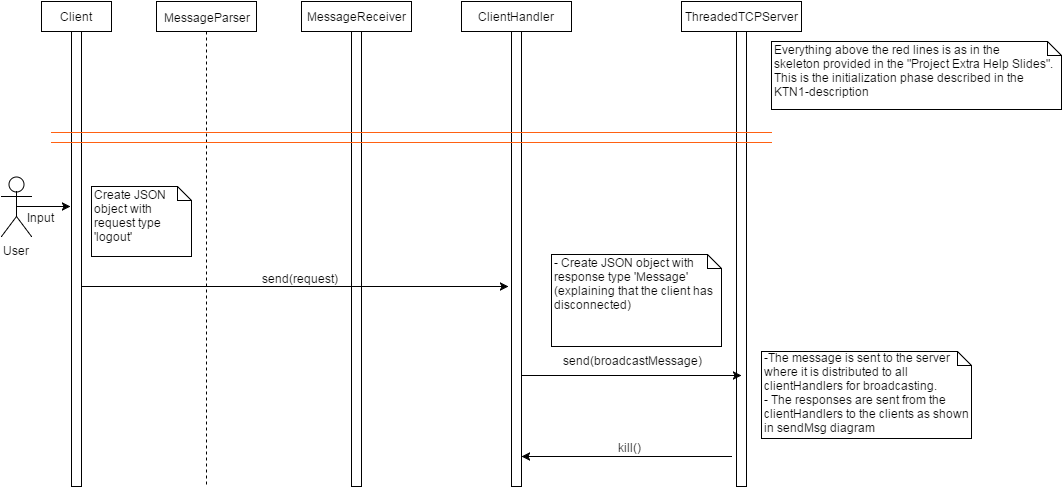

The diagram above was exported from draw.io. Its source (the exported page's mxGraphModel, read from the mxfile embedded in the PNG):
<mxGraphModel dx="1434" dy="780" grid="1" gridSize="10" guides="1" tooltips="1" connect="1" arrows="1" fold="1" page="1" pageScale="1" pageWidth="1000" pageHeight="1169" background="#ffffff" math="0">
  <root>
    <mxCell id="0" />
    <mxCell id="1" parent="0" />
    <mxCell id="2" value="Client" style="html=1;" parent="1" vertex="1">
      <mxGeometry x="110" y="35" width="70" height="30" as="geometry" />
    </mxCell>
    <mxCell id="3043a884abb3cfad-3" value="MessageReceiver" style="html=1;" parent="1" vertex="1">
      <mxGeometry x="370" y="35" width="110" height="30" as="geometry" />
    </mxCell>
    <mxCell id="3043a884abb3cfad-4" value="ClientHandler" style="html=1;" parent="1" vertex="1">
      <mxGeometry x="530" y="35" width="110" height="30" as="geometry" />
    </mxCell>
    <mxCell id="3043a884abb3cfad-5" value="ThreadedTCPServer" style="html=1;" parent="1" vertex="1">
      <mxGeometry x="750" y="35" width="120" height="30" as="geometry" />
    </mxCell>
    <mxCell id="3043a884abb3cfad-6" value="MessageParser" style="shape=umlLifeline;perimeter=lifelinePerimeter;whiteSpace=wrap;html=1;container=1;collapsible=0;recursiveResize=0;outlineConnect=0;size=30;" parent="1" vertex="1">
      <mxGeometry x="225" y="35" width="100" height="485" as="geometry" />
    </mxCell>
    <mxCell id="3043a884abb3cfad-7" value="" style="html=1;points=[];perimeter=orthogonalPerimeter;" parent="1" vertex="1">
      <mxGeometry x="140" y="65" width="10" height="455" as="geometry" />
    </mxCell>
    <mxCell id="3043a884abb3cfad-8" value="" style="html=1;points=[];perimeter=orthogonalPerimeter;" parent="1" vertex="1">
      <mxGeometry x="420" y="65" width="10" height="455" as="geometry" />
    </mxCell>
    <mxCell id="3043a884abb3cfad-9" value="" style="html=1;points=[];perimeter=orthogonalPerimeter;" parent="1" vertex="1">
      <mxGeometry x="580" y="65" width="10" height="455" as="geometry" />
    </mxCell>
    <mxCell id="3043a884abb3cfad-10" value="" style="html=1;points=[];perimeter=orthogonalPerimeter;" parent="1" vertex="1">
      <mxGeometry x="805" y="65" width="10" height="455" as="geometry" />
    </mxCell>
    <mxCell id="3043a884abb3cfad-11" value="" style="line;html=1;strokeWidth=1;fillColor=none;align=left;verticalAlign=middle;spacingTop=-1;spacingLeft=3;spacingRight=3;rotatable=0;labelPosition=right;points=[];portConstraint=eastwest;strokeColor=#FF6112;" parent="1" vertex="1">
      <mxGeometry x="120" y="162" width="720" height="8" as="geometry" />
    </mxCell>
    <mxCell id="3043a884abb3cfad-12" value="" style="line;html=1;strokeWidth=1;fillColor=none;align=left;verticalAlign=middle;spacingTop=-1;spacingLeft=3;spacingRight=3;rotatable=0;labelPosition=right;points=[];portConstraint=eastwest;strokeColor=#FF6112;" parent="1" vertex="1">
      <mxGeometry x="120" y="172" width="720" height="8" as="geometry" />
    </mxCell>
    <mxCell id="3043a884abb3cfad-13" value="Everything above the red lines is as in the&amp;nbsp;&lt;div&gt;skeleton&amp;nbsp;&lt;span style=&quot;line-height: 1.2&quot;&gt;provided in the &quot;Project Extra Help Slides&quot;.&lt;/span&gt;&lt;div&gt;&lt;div&gt;This is the initialization phase described in the KTN1-description&lt;/div&gt;&lt;/div&gt;&lt;/div&gt;" style="shape=note;whiteSpace=wrap;html=1;size=14;verticalAlign=top;align=left;spacingTop=-6;strokeColor=#000000;" parent="1" vertex="1">
      <mxGeometry x="840" y="75" width="290" height="68" as="geometry" />
    </mxCell>
    <mxCell id="3043a884abb3cfad-16" style="edgeStyle=orthogonalEdgeStyle;rounded=0;html=1;exitX=0.5;exitY=0.5;exitPerimeter=0;jettySize=auto;orthogonalLoop=1;" parent="1" source="3043a884abb3cfad-14" edge="1">
      <mxGeometry relative="1" as="geometry">
        <mxPoint x="139" y="240" as="targetPoint" />
        <Array as="points">
          <mxPoint x="139" y="240" />
        </Array>
      </mxGeometry>
    </mxCell>
    <mxCell id="3043a884abb3cfad-17" value="Input" style="text;html=1;resizable=0;points=[];;align=center;verticalAlign=middle;labelBackgroundColor=#ffffff;" parent="3043a884abb3cfad-16" vertex="1" connectable="0">
      <mxGeometry x="0.3091" y="-3" relative="1" as="geometry">
        <mxPoint x="-11" y="7" as="offset" />
      </mxGeometry>
    </mxCell>
    <mxCell id="3043a884abb3cfad-14" value="User" style="shape=umlActor;verticalLabelPosition=bottom;labelBackgroundColor=#ffffff;verticalAlign=top;html=1;strokeColor=#000000;" parent="1" vertex="1">
      <mxGeometry x="70" y="210" width="30" height="60" as="geometry" />
    </mxCell>
    <mxCell id="3043a884abb3cfad-18" value="Create JSON&lt;br&gt;object with request type&lt;br&gt;'logout'" style="shape=note;whiteSpace=wrap;html=1;size=14;verticalAlign=top;align=left;spacingTop=-6;strokeColor=#000000;" parent="1" vertex="1">
      <mxGeometry x="160" y="220" width="100" height="70" as="geometry" />
    </mxCell>
    <mxCell id="3043a884abb3cfad-20" style="edgeStyle=orthogonalEdgeStyle;rounded=0;html=1;exitX=0.5;exitY=1;jettySize=auto;orthogonalLoop=1;" parent="1" source="3043a884abb3cfad-18" target="3043a884abb3cfad-18" edge="1">
      <mxGeometry relative="1" as="geometry">
        <Array as="points" />
      </mxGeometry>
    </mxCell>
    <mxCell id="3043a884abb3cfad-23" value="" style="endArrow=classic;html=1;entryX=-0.3;entryY=0.341;entryPerimeter=0;" parent="1" edge="1">
      <mxGeometry width="50" height="50" relative="1" as="geometry">
        <mxPoint x="150" y="320" as="sourcePoint" />
        <mxPoint x="577" y="320" as="targetPoint" />
      </mxGeometry>
    </mxCell>
    <mxCell id="3043a884abb3cfad-24" value="send(request)" style="text;html=1;resizable=0;points=[];autosize=1;align=left;verticalAlign=top;spacingTop=-4;" parent="1" vertex="1">
      <mxGeometry x="329" y="303" width="90" height="20" as="geometry" />
    </mxCell>
    <mxCell id="3043a884abb3cfad-25" value="- Create JSON object with response type 'Message'&amp;nbsp;&lt;br&gt;(explaining that the client has disconnected)" style="shape=note;whiteSpace=wrap;html=1;size=14;verticalAlign=top;align=left;spacingTop=-6;strokeColor=#000000;" parent="1" vertex="1">
      <mxGeometry x="620" y="288" width="170" height="92" as="geometry" />
    </mxCell>
    <mxCell id="3043a884abb3cfad-47" value="" style="endArrow=classic;html=1;exitX=1.1;exitY=0.482;exitPerimeter=0;entryX=0.5;entryY=0.489;entryPerimeter=0;" parent="1" edge="1">
      <mxGeometry width="50" height="50" relative="1" as="geometry">
        <mxPoint x="591" y="409" as="sourcePoint" />
        <mxPoint x="810" y="409" as="targetPoint" />
      </mxGeometry>
    </mxCell>
    <mxCell id="3043a884abb3cfad-48" value="send(broadcastMessage)" style="text;html=1;resizable=0;points=[];autosize=1;align=left;verticalAlign=top;spacingTop=-4;" parent="1" vertex="1">
      <mxGeometry x="630" y="385" width="150" height="20" as="geometry" />
    </mxCell>
    <mxCell id="3043a884abb3cfad-49" value="-The message is sent to the server&lt;div&gt;where it is distributed to all clientHandlers for broadcasting.&lt;/div&gt;&lt;div&gt;- The responses are sent from the clientHandlers to the clients as shown in sendMsg diagram&lt;/div&gt;" style="shape=note;whiteSpace=wrap;html=1;size=14;verticalAlign=top;align=left;spacingTop=-6;strokeColor=#000000;" parent="1" vertex="1">
      <mxGeometry x="830" y="385" width="210" height="87" as="geometry" />
    </mxCell>
    <mxCell id="1d4528ced38b1b94-2" value="" style="endArrow=classic;html=1;" edge="1" parent="1" target="3043a884abb3cfad-9">
      <mxGeometry width="50" height="50" relative="1" as="geometry">
        <mxPoint x="800" y="490" as="sourcePoint" />
        <mxPoint x="710" y="458" as="targetPoint" />
      </mxGeometry>
    </mxCell>
    <mxCell id="1d4528ced38b1b94-3" value="kill()" style="text;html=1;resizable=0;points=[];autosize=1;align=left;verticalAlign=top;spacingTop=-4;" vertex="1" parent="1">
      <mxGeometry x="685" y="472" width="40" height="20" as="geometry" />
    </mxCell>
  </root>
</mxGraphModel>